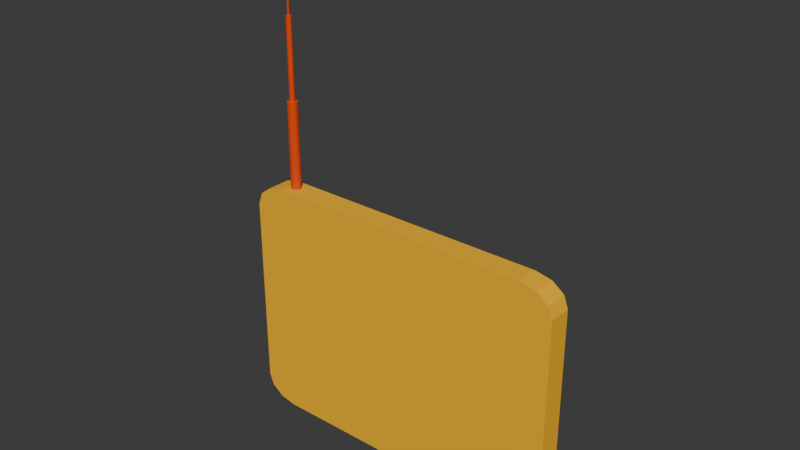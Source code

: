# Source: builder_device.blend  (saved by Blender 5.2.45; exported with 4.5.12 LTS)
import bpy
from mathutils import Matrix  # noqa: F401  (used for matrix-valued properties, if any)

bpy.ops.wm.read_factory_settings(use_empty=True)
scene = bpy.context.scene
scene.name = 'Scene'

# ---- collections
col_collection = bpy.data.collections.new('Collection'); scene.collection.children.link(col_collection)

# ---- materials (node trees are filled in below, after node groups)
mat_material = bpy.data.materials.new('Material')
mat_material.alpha_threshold = 0.0
mat_material.use_backface_culling_lightprobe_volume = False
mat_material.roughness = 0.5
mat_material.line_color = (0.0, 0.0, 0.0, 1.0)
mat_material_001 = bpy.data.materials.new('Material.001')
mat_material_002 = bpy.data.materials.new('Material.002')

# ---- material node trees
mat_material.use_nodes = True; mat_material.node_tree.nodes.clear()
_N = mat_material.node_tree.nodes; _L = mat_material.node_tree.links
n0 = _N.new('ShaderNodeOutputMaterial'); n0.name = 'Material Output'; n0.location = (200, 100)
n1 = _N.new('ShaderNodeBsdfPrincipled'); n1.name = 'Principled BSDF'; n1.location = (-200, 100)
n1.inputs[0].default_value = (1.0, 0.5014, 0.0, 1.0)
n1.inputs[2].default_value = 1.0
n1.inputs[10].default_value = 0.005
_L.new(n1.outputs[0], n0.inputs[0])
n0.is_active_output = True
mat_material_001.use_nodes = True; mat_material_001.node_tree.nodes.clear()
_N = mat_material_001.node_tree.nodes; _L = mat_material_001.node_tree.links
n0 = _N.new('ShaderNodeBsdfPrincipled'); n0.name = 'Principled BSDF'; n0.location = (-200, 100)
n0.inputs[0].default_value = (0.01702, 0.07835, 0.006256, 1.0)
n0.inputs[2].default_value = 1.0
n0.inputs[10].default_value = 0.005
n0.inputs[27].default_value = (0.01456, 0.04245, 7.094e-05, 1.0)
n0.inputs[28].default_value = 1.0
n1 = _N.new('ShaderNodeOutputMaterial'); n1.name = 'Material Output'; n1.location = (200, 100)
_L.new(n0.outputs[0], n1.inputs[0])
n1.is_active_output = True
mat_material_002.use_nodes = True; mat_material_002.node_tree.nodes.clear()
_N = mat_material_002.node_tree.nodes; _L = mat_material_002.node_tree.links
n0 = _N.new('ShaderNodeBsdfPrincipled'); n0.name = 'Principled BSDF'; n0.location = (-200, 100)
n0.inputs[0].default_value = (0.8, 0.06125, 0.0, 1.0)
n0.inputs[2].default_value = 1.0
n0.inputs[10].default_value = 0.005
n1 = _N.new('ShaderNodeOutputMaterial'); n1.name = 'Material Output'; n1.location = (200, 100)
_L.new(n0.outputs[0], n1.inputs[0])
n1.is_active_output = True

# ---- world
world_world = bpy.data.worlds.new('World'); scene.world = world_world
world_world.use_nodes = True; world_world.node_tree.nodes.clear()
_N = world_world.node_tree.nodes; _L = world_world.node_tree.links
n0 = _N.new('ShaderNodeOutputWorld'); n0.name = 'World Output'; n0.location = (200, 100)
n1 = _N.new('ShaderNodeBackground'); n1.name = 'Background'; n1.location = (-200, 100)
n1.inputs[0].default_value = (0.05088, 0.05088, 0.05088, 1.0)
_L.new(n1.outputs[0], n0.inputs[0])
n0.is_active_output = True
world_world.color = (0.05088, 0.05088, 0.05088)
world_world.sun_shadow_jitter_overblur = 0.0

# ---- meshes
me_cube = bpy.data.meshes.new('Cube')
me_cube.from_pydata([(0.8898, 1.0, 0.8898), (0.8898, 1.0, -0.8898), (0.8898, -1.0, 0.8898), (0.8898, -1.0, -0.8898), (-0.8898, 1.0, 0.8898), (-0.8898, 1.0, -0.8898), (-0.8898, -1.0, 0.8898), (-0.8898, -1.0, -0.8898), (0.8898, -1.0, 0.8898), (0.8898, -1.0, -0.8898), (-0.8898, -1.0, 0.8898), (-0.8898, -1.0, -0.8898), (1.0, 1.0, -0.8017), (0.8017, 1.0, -1.0), (0.8899, 1.0, -0.8899), (0.9734, 1.0, -0.9009), (0.9009, 1.0, -0.9734), (-0.8017, 1.0, -1.0), (-1.0, 1.0, -0.8017), (-0.8899, 1.0, -0.8899), (-0.9009, 1.0, -0.9734), (-0.9734, 1.0, -0.9009), (0.8017, 1.0, 1.0), (1.0, 1.0, 0.8017), (0.8899, 1.0, 0.8899), (0.9009, 1.0, 0.9734), (0.9734, 1.0, 0.9009), (-1.0, -1.0, -0.8017), (-0.8017, -1.0, -1.0), (-0.8899, -1.0, -0.8899), (-0.9734, -1.0, -0.9009), (-0.9009, -1.0, -0.9734), (-0.8017, -1.0, 1.0), (-1.0, -1.0, 0.8017), (-0.8899, -1.0, 0.8899), (-0.9009, -1.0, 0.9734), (-0.9734, -1.0, 0.9009), (1.0, -1.0, 0.8017), (0.8017, -1.0, 1.0), (0.8899, -1.0, 0.8899), (0.9734, -1.0, 0.9009), (0.9009, -1.0, 0.9734), (0.8017, -1.0, -1.0), (1.0, -1.0, -0.8017), (0.8899, -1.0, -0.8899), (0.9009, -1.0, -0.9734), (0.9734, -1.0, -0.9009), (-1.0, 1.0, 0.8017), (-0.8017, 1.0, 1.0), (-0.8899, 1.0, 0.8899), (-0.9734, 1.0, 0.9009), (-0.9009, 1.0, 0.9734)], [], [(7, 5, 4, 6), (2, 6, 4, 0), (1, 3, 2, 0), (1, 5, 7, 3), (9, 8, 10, 11), (12, 15, 14), (15, 16, 14), (16, 13, 14), (17, 20, 19), (20, 21, 19), (21, 18, 19), (22, 25, 24), (25, 26, 24), (26, 23, 24), (27, 30, 29), (30, 31, 29), (31, 28, 29), (32, 35, 34), (35, 36, 34), (36, 33, 34), (37, 40, 39), (40, 41, 39), (41, 38, 39), (42, 45, 44), (45, 46, 44), (46, 43, 44), (47, 50, 49), (50, 51, 49), (51, 48, 49), (17, 28, 31, 20), (20, 31, 30, 21), (21, 30, 27, 18), (22, 38, 41, 25), (25, 41, 40, 26), (26, 40, 37, 23), (32, 48, 51, 35), (35, 51, 50, 36), (36, 50, 47, 33), (42, 13, 16, 45), (45, 16, 15, 46), (46, 15, 12, 43), (5, 1, 14, 13, 17, 19), (12, 23, 37, 43), (17, 13, 42, 28), (1, 0, 24, 23, 12, 14), (4, 5, 19, 18, 47, 49), (27, 33, 47, 18), (22, 48, 32, 38), (0, 4, 49, 48, 22, 24), (3, 7, 29, 28, 42, 44), (7, 6, 34, 33, 27, 29), (6, 2, 39, 38, 32, 34), (2, 3, 44, 43, 37, 39)])
_uv = me_cube.uv_layers.new(name='UVMap')
_uv.uv.foreach_set('vector', [0.3888, 0.9862, 0.3888, 0.2638, 0.6112, 0.2638, 0.6112, 0.9862, 0.6112, 0.7638, 0.6112, 0.9862, 0.6112, 0.2638, 0.6112, 0.4862, 0.3888, 0.4862, 0.3888, 0.7638, 0.6112, 0.7638, 0.6112, 0.4862, 0.3888, 0.4862, 0.3888, 0.2638, 0.3888, 0.9862, 0.3888, 0.7638, 0.3888, 0.7638, 0.6112, 0.7638, 0.6112, 0.9862, 0.3888, 0.9862, 0.3967, 0.4969, 0.3829, 0.4921, 0.3888, 0.4862, 0.3829, 0.4921, 0.375, 0.4876, 0.3888, 0.4862, 0.375, 0.4876, 0.375, 0.4752, 0.3888, 0.4862, 0.375, 0.2748, 0.375, 0.2624, 0.3888, 0.2638, 0.375, 0.2624, 0.3829, 0.2579, 0.3888, 0.2638, 0.3829, 0.2579, 0.3874, 0.2624, 0.3888, 0.2638, 0.6343, 0.4907, 0.6171, 0.4921, 0.6112, 0.4862, 0.6171, 0.4921, 0.6126, 0.5, 0.6112, 0.4862, 0.6126, 0.5, 0.6002, 0.5, 0.6112, 0.4862, 0.3936, 0.9938, 0.3829, 0.9921, 0.3888, 0.9862, 0.3829, 0.9921, 0.375, 0.9876, 0.3888, 0.9862, 0.375, 0.9876, 0.375, 0.9752, 0.3888, 0.9862, 0.6188, 0.9814, 0.6171, 0.9921, 0.6112, 0.9862, 0.6171, 0.9921, 0.6126, 1.0, 0.6112, 0.9862, 0.6126, 1.0, 0.6002, 1.0, 0.6112, 0.9862, 0.6002, 0.75, 0.6126, 0.75, 0.6112, 0.7638, 0.6126, 0.75, 0.6171, 0.7579, 0.6112, 0.7638, 0.6171, 0.7579, 0.6126, 0.7624, 0.6112, 0.7638, 0.3626, 0.7624, 0.375, 0.7624, 0.3888, 0.7638, 0.375, 0.7624, 0.3829, 0.7579, 0.3888, 0.7638, 0.3829, 0.7579, 0.3874, 0.7624, 0.3888, 0.7638, 0.6002, 0.25, 0.6126, 0.25, 0.6112, 0.2638, 0.6126, 0.25, 0.6171, 0.2579, 0.6112, 0.2638, 0.6171, 0.2579, 0.6126, 0.2624, 0.6112, 0.2638, 0.1498, 0.5, 0.1498, 0.75, 0.1374, 0.75, 0.1374, 0.5, 0.1374, 0.5, 0.1374, 0.75, 0.125, 0.75, 0.125, 0.5, 0.375, 0.25, 0.375, 0.0, 0.3998, 0.0, 0.3998, 0.25, 0.6343, 0.4907, 0.6415, 0.7583, 0.6374, 0.75, 0.6374, 0.5, 0.6374, 0.5, 0.6374, 0.75, 0.6126, 0.75, 0.6126, 0.5, 0.6126, 0.5, 0.6126, 0.75, 0.6002, 0.75, 0.6002, 0.5, 0.8502, 0.75, 0.8502, 0.5, 0.875, 0.5, 0.875, 0.75, 0.625, 0.0, 0.625, 0.25, 0.6126, 0.25, 0.6126, 0.0, 0.6126, 0.0, 0.6126, 0.25, 0.6002, 0.25, 0.6002, 0.0, 0.3626, 0.7624, 0.3585, 0.4917, 0.3626, 0.5, 0.3626, 0.75, 0.3626, 0.75, 0.3626, 0.5, 0.3874, 0.5, 0.3874, 0.75, 0.3874, 0.75, 0.3874, 0.5, 0.3967, 0.4969, 0.3998, 0.75, 0.3888, 0.2638, 0.3888, 0.4862, 0.3888, 0.4862, 0.3585, 0.4917, 0.375, 0.2748, 0.3888, 0.2638, 0.3967, 0.4969, 0.6002, 0.5, 0.6002, 0.75, 0.3998, 0.75, 0.1498, 0.5, 0.3585, 0.4917, 0.3626, 0.7624, 0.1498, 0.75, 0.3888, 0.4862, 0.6112, 0.4862, 0.6112, 0.4862, 0.6002, 0.5, 0.3967, 0.4969, 0.3888, 0.4862, 0.6112, 0.2638, 0.3888, 0.2638, 0.3888, 0.2638, 0.3998, 0.25, 0.6002, 0.25, 0.6112, 0.2638, 0.3998, 0.0, 0.6002, 0.0, 0.6002, 0.25, 0.3998, 0.25, 0.6343, 0.4907, 0.8502, 0.5, 0.8502, 0.75, 0.6415, 0.7583, 0.6112, 0.4862, 0.6112, 0.2638, 0.6112, 0.2638, 0.625, 0.2748, 0.6343, 0.4907, 0.6112, 0.4862, 0.3888, 0.7638, 0.3888, 0.9862, 0.3888, 0.9862, 0.375, 0.9752, 0.3626, 0.7624, 0.3888, 0.7638, 0.3888, 0.9862, 0.6112, 0.9862, 0.6112, 0.9862, 0.6002, 1.0, 0.3936, 0.9938, 0.3888, 0.9862, 0.6112, 0.9862, 0.6112, 0.7638, 0.6112, 0.7638, 0.6415, 0.7583, 0.6188, 0.9814, 0.6112, 0.9862, 0.6112, 0.7638, 0.3888, 0.7638, 0.3888, 0.7638, 0.3998, 0.75, 0.6002, 0.75, 0.6112, 0.7638])
me_cube.materials.append(mat_material)
me_cube.use_mirror_vertex_groups = False
me_cube.update()
me_cube_001 = bpy.data.meshes.new('Cube.001')
me_cube_001.from_pydata([(0.8898, 0.3582, 0.8898), (0.8898, 0.3582, -0.8898), (-0.8898, 0.3582, 0.8898), (-0.8898, 0.3582, -0.8898)], [], [(3, 2, 0, 1)])
_uv = me_cube_001.uv_layers.new(name='UVMap')
_uv.uv.foreach_set('vector', [0.3888, 0.2638, 0.6112, 0.2638, 0.6112, 0.4862, 0.3888, 0.4862])
me_cube_001.materials.append(mat_material_001)
me_cube_001.use_mirror_vertex_groups = False
me_cube_001.update()
me_cylinder = bpy.data.meshes.new('Cylinder')
me_cylinder.from_pydata([(0.0, 1.0, -1.0), (0.0, 0.5228, 11.0), (0.1951, 0.9808, -1.0), (0.102, 0.5128, 11.0), (0.3827, 0.9239, -1.0), (0.2001, 0.483, 11.0), (0.5556, 0.8315, -1.0), (0.2905, 0.4347, 11.0), (0.7071, 0.7071, -1.0), (0.3697, 0.3697, 11.0), (0.8315, 0.5556, -1.0), (0.4347, 0.2905, 11.0), (0.9239, 0.3827, -1.0), (0.483, 0.2001, 11.0), (0.9808, 0.1951, -1.0), (0.5128, 0.102, 11.0), (1.0, 0.0, -1.0), (0.5228, 0.0, 11.0), (0.9808, -0.1951, -1.0), (0.5128, -0.102, 11.0), (0.9239, -0.3827, -1.0), (0.483, -0.2001, 11.0), (0.8315, -0.5556, -1.0), (0.4347, -0.2905, 11.0), (0.7071, -0.7071, -1.0), (0.3697, -0.3697, 11.0), (0.5556, -0.8315, -1.0), (0.2905, -0.4347, 11.0), (0.3827, -0.9239, -1.0), (0.2001, -0.483, 11.0), (0.1951, -0.9808, -1.0), (0.102, -0.5128, 11.0), (0.0, -1.0, -1.0), (0.0, -0.5228, 11.0), (-0.1951, -0.9808, -1.0), (-0.102, -0.5128, 11.0), (-0.3827, -0.9239, -1.0), (-0.2001, -0.483, 11.0), (-0.5556, -0.8315, -1.0), (-0.2905, -0.4347, 11.0), (-0.7071, -0.7071, -1.0), (-0.3697, -0.3697, 11.0), (-0.8315, -0.5556, -1.0), (-0.4347, -0.2905, 11.0), (-0.9239, -0.3827, -1.0), (-0.483, -0.2001, 11.0), (-0.9808, -0.1951, -1.0), (-0.5128, -0.102, 11.0), (-1.0, 0.0, -1.0), (-0.5228, 0.0, 11.0), (-0.9808, 0.1951, -1.0), (-0.5128, 0.102, 11.0), (-0.9239, 0.3827, -1.0), (-0.483, 0.2001, 11.0), (-0.8315, 0.5556, -1.0), (-0.4347, 0.2905, 11.0), (-0.7071, 0.7071, -1.0), (-0.3697, 0.3697, 11.0), (-0.5556, 0.8315, -1.0), (-0.2905, 0.4347, 11.0), (-0.3827, 0.9239, -1.0), (-0.2001, 0.483, 11.0), (-0.1951, 0.9808, -1.0), (-0.102, 0.5128, 11.0), (0.1951, 0.9808, 11.0), (0.0, 1.0, 11.0), (0.3827, 0.9239, 11.0), (0.5556, 0.8315, 11.0), (0.7071, 0.7071, 11.0), (0.8315, 0.5556, 11.0), (0.9239, 0.3827, 11.0), (0.9808, 0.1951, 11.0), (1.0, 0.0, 11.0), (0.9808, -0.1951, 11.0), (0.9239, -0.3827, 11.0), (0.8315, -0.5556, 11.0), (0.7071, -0.7071, 11.0), (0.5556, -0.8315, 11.0), (0.3827, -0.9239, 11.0), (0.1951, -0.9808, 11.0), (0.0, -1.0, 11.0), (-0.1951, -0.9808, 11.0), (-0.3827, -0.9239, 11.0), (-0.5556, -0.8315, 11.0), (-0.7071, -0.7071, 11.0), (-0.8315, -0.5556, 11.0), (-0.9239, -0.3827, 11.0), (-0.9808, -0.1951, 11.0), (-1.0, 0.0, 11.0), (-0.9808, 0.1951, 11.0), (-0.9239, 0.3827, 11.0), (-0.8315, 0.5556, 11.0), (-0.7071, 0.7071, 11.0), (-0.5556, 0.8315, 11.0), (-0.3827, 0.9239, 11.0), (-0.1951, 0.9808, 11.0), (0.03524, 0.1772, 21.35), (1.635e-06, 0.1806, 21.35), (0.06913, 0.1669, 21.35), (0.1004, 0.1502, 21.35), (0.1277, 0.1277, 21.35), (0.1502, 0.1004, 21.35), (0.1669, 0.06912, 21.35), (0.1772, 0.03524, 21.35), (0.1806, 6.131e-10, 21.35), (0.1772, -0.03524, 21.35), (0.1669, -0.06912, 21.35), (0.1502, -0.1004, 21.35), (0.1277, -0.1277, 21.35), (0.1004, -0.1502, 21.35), (0.06913, -0.1669, 21.35), (0.03524, -0.1772, 21.35), (1.635e-06, -0.1806, 21.35), (-0.03524, -0.1772, 21.35), (-0.06912, -0.1669, 21.35), (-0.1004, -0.1502, 21.35), (-0.1277, -0.1277, 21.35), (-0.1502, -0.1004, 21.35), (-0.1669, -0.06912, 21.35), (-0.1772, -0.03524, 21.35), (-0.1806, 6.131e-10, 21.35), (-0.1772, 0.03524, 21.35), (-0.1669, 0.06912, 21.35), (-0.1502, 0.1004, 21.35), (-0.1277, 0.1277, 21.35), (-0.1004, 0.1502, 21.35), (-0.06912, 0.1669, 21.35), (-0.03524, 0.1772, 21.35), (0.102, 0.5128, 21.35), (2.891e-06, 0.5228, 21.35), (0.2001, 0.483, 21.35), (0.2905, 0.4347, 21.35), (0.3697, 0.3697, 21.35), (0.4347, 0.2905, 21.35), (0.483, 0.2001, 21.35), (0.5128, 0.102, 21.35), (0.5228, 0.0, 21.35), (0.5128, -0.102, 21.35), (0.483, -0.2001, 21.35), (0.4347, -0.2905, 21.35), (0.3697, -0.3697, 21.35), (0.2905, -0.4347, 21.35), (0.2001, -0.483, 21.35), (0.102, -0.5128, 21.35), (2.891e-06, -0.5228, 21.35), (-0.102, -0.5128, 21.35), (-0.2001, -0.483, 21.35), (-0.2905, -0.4347, 21.35), (-0.3697, -0.3697, 21.35), (-0.4347, -0.2905, 21.35), (-0.483, -0.2001, 21.35), (-0.5128, -0.102, 21.35), (-0.5228, 0.0, 21.35), (-0.5128, 0.102, 21.35), (-0.483, 0.2001, 21.35), (-0.4347, 0.2905, 21.35), (-0.3697, 0.3697, 21.35), (-0.2905, 0.4347, 21.35), (-0.2001, 0.483, 21.35), (-0.102, 0.5128, 21.35), (0.03525, 0.1772, 32.27), (1.189e-05, 0.1806, 32.27), (0.06914, 0.1669, 32.27), (0.1004, 0.1502, 32.27), (0.1277, 0.1277, 32.27), (0.1502, 0.1004, 32.27), (0.1669, 0.06912, 32.27), (0.1772, 0.03524, 32.27), (0.1806, 6.131e-10, 32.27), (0.1772, -0.03524, 32.27), (0.1669, -0.06912, 32.27), (0.1502, -0.1004, 32.27), (0.1277, -0.1277, 32.27), (0.1004, -0.1502, 32.27), (0.06914, -0.1669, 32.27), (0.03525, -0.1772, 32.27), (1.189e-05, -0.1806, 32.27), (-0.03523, -0.1772, 32.27), (-0.06911, -0.1669, 32.27), (-0.1003, -0.1502, 32.27), (-0.1277, -0.1277, 32.27), (-0.1502, -0.1004, 32.27), (-0.1669, -0.06912, 32.27), (-0.1771, -0.03524, 32.27), (-0.1806, 6.131e-10, 32.27), (-0.1771, 0.03524, 32.27), (-0.1669, 0.06912, 32.27), (-0.1502, 0.1004, 32.27), (-0.1277, 0.1277, 32.27), (-0.1003, 0.1502, 32.27), (-0.06911, 0.1669, 32.27), (-0.03523, 0.1772, 32.27)], [], [(0, 65, 64, 2), (2, 64, 66, 4), (4, 66, 67, 6), (6, 67, 68, 8), (8, 68, 69, 10), (10, 69, 70, 12), (12, 70, 71, 14), (14, 71, 72, 16), (16, 72, 73, 18), (18, 73, 74, 20), (20, 74, 75, 22), (22, 75, 76, 24), (24, 76, 77, 26), (26, 77, 78, 28), (28, 78, 79, 30), (30, 79, 80, 32), (32, 80, 81, 34), (34, 81, 82, 36), (36, 82, 83, 38), (38, 83, 84, 40), (40, 84, 85, 42), (42, 85, 86, 44), (44, 86, 87, 46), (46, 87, 88, 48), (48, 88, 89, 50), (50, 89, 90, 52), (52, 90, 91, 54), (54, 91, 92, 56), (56, 92, 93, 58), (58, 93, 94, 60), (43, 41, 148, 149), (60, 94, 95, 62), (62, 95, 65, 0), (0, 2, 4, 6, 8, 10, 12, 14, 16, 18, 20, 22, 24, 26, 28, 30, 32, 34, 36, 38, 40, 42, 44, 46, 48, 50, 52, 54, 56, 58, 60, 62), (1, 3, 64, 65), (3, 5, 66, 64), (5, 7, 67, 66), (7, 9, 68, 67), (9, 11, 69, 68), (11, 13, 70, 69), (13, 15, 71, 70), (15, 17, 72, 71), (17, 19, 73, 72), (19, 21, 74, 73), (21, 23, 75, 74), (23, 25, 76, 75), (25, 27, 77, 76), (27, 29, 78, 77), (29, 31, 79, 78), (31, 33, 80, 79), (33, 35, 81, 80), (35, 37, 82, 81), (37, 39, 83, 82), (39, 41, 84, 83), (41, 43, 85, 84), (43, 45, 86, 85), (45, 47, 87, 86), (47, 49, 88, 87), (49, 51, 89, 88), (51, 53, 90, 89), (53, 55, 91, 90), (55, 57, 92, 91), (57, 59, 93, 92), (59, 61, 94, 93), (61, 63, 95, 94), (63, 1, 65, 95), (122, 121, 185, 186), (17, 15, 135, 136), (45, 43, 149, 150), (19, 17, 136, 137), (47, 45, 150, 151), (21, 19, 137, 138), (49, 47, 151, 152), (23, 21, 138, 139), (51, 49, 152, 153), (25, 23, 139, 140), (53, 51, 153, 154), (27, 25, 140, 141), (55, 53, 154, 155), (29, 27, 141, 142), (3, 1, 129, 128), (57, 55, 155, 156), (31, 29, 142, 143), (5, 3, 128, 130), (59, 57, 156, 157), (33, 31, 143, 144), (7, 5, 130, 131), (61, 59, 157, 158), (35, 33, 144, 145), (9, 7, 131, 132), (63, 61, 158, 159), (37, 35, 145, 146), (11, 9, 132, 133), (1, 63, 159, 129), (39, 37, 146, 147), (13, 11, 133, 134), (41, 39, 147, 148), (15, 13, 134, 135), (97, 96, 128, 129), (96, 98, 130, 128), (98, 99, 131, 130), (99, 100, 132, 131), (100, 101, 133, 132), (101, 102, 134, 133), (102, 103, 135, 134), (103, 104, 136, 135), (104, 105, 137, 136), (105, 106, 138, 137), (106, 107, 139, 138), (107, 108, 140, 139), (108, 109, 141, 140), (109, 110, 142, 141), (110, 111, 143, 142), (111, 112, 144, 143), (112, 113, 145, 144), (113, 114, 146, 145), (114, 115, 147, 146), (115, 116, 148, 147), (116, 117, 149, 148), (117, 118, 150, 149), (118, 119, 151, 150), (119, 120, 152, 151), (120, 121, 153, 152), (121, 122, 154, 153), (122, 123, 155, 154), (123, 124, 156, 155), (124, 125, 157, 156), (125, 126, 158, 157), (126, 127, 159, 158), (127, 97, 129, 159), (160, 161, 191, 190, 189, 188, 187, 186, 185, 184, 183, 182, 181, 180, 179, 178, 177, 176, 175, 174, 173, 172, 171, 170, 169, 168, 167, 166, 165, 164, 163, 162), (109, 108, 172, 173), (123, 122, 186, 187), (110, 109, 173, 174), (96, 97, 161, 160), (124, 123, 187, 188), (111, 110, 174, 175), (98, 96, 160, 162), (125, 124, 188, 189), (112, 111, 175, 176), (99, 98, 162, 163), (126, 125, 189, 190), (113, 112, 176, 177), (100, 99, 163, 164), (127, 126, 190, 191), (114, 113, 177, 178), (101, 100, 164, 165), (97, 127, 191, 161), (115, 114, 178, 179), (102, 101, 165, 166), (116, 115, 179, 180), (103, 102, 166, 167), (117, 116, 180, 181), (104, 103, 167, 168), (118, 117, 181, 182), (105, 104, 168, 169), (119, 118, 182, 183), (106, 105, 169, 170), (120, 119, 183, 184), (107, 106, 170, 171), (121, 120, 184, 185), (108, 107, 171, 172)])
_uv = me_cylinder.uv_layers.new(name='UVMap')
_uv.uv.foreach_set('vector', [1.0, 0.5, 1.0, 1.0, 0.9688, 1.0, 0.9688, 0.5, 0.9688, 0.5, 0.9688, 1.0, 0.9375, 1.0, 0.9375, 0.5, 0.9375, 0.5, 0.9375, 1.0, 0.9062, 1.0, 0.9062, 0.5, 0.9062, 0.5, 0.9062, 1.0, 0.875, 1.0, 0.875, 0.5, 0.875, 0.5, 0.875, 1.0, 0.8438, 1.0, 0.8438, 0.5, 0.8438, 0.5, 0.8438, 1.0, 0.8125, 1.0, 0.8125, 0.5, 0.8125, 0.5, 0.8125, 1.0, 0.7812, 1.0, 0.7812, 0.5, 0.7812, 0.5, 0.7812, 1.0, 0.75, 1.0, 0.75, 0.5, 0.75, 0.5, 0.75, 1.0, 0.7188, 1.0, 0.7188, 0.5, 0.7188, 0.5, 0.7188, 1.0, 0.6875, 1.0, 0.6875, 0.5, 0.6875, 0.5, 0.6875, 1.0, 0.6562, 1.0, 0.6562, 0.5, 0.6562, 0.5, 0.6562, 1.0, 0.625, 1.0, 0.625, 0.5, 0.625, 0.5, 0.625, 1.0, 0.5938, 1.0, 0.5938, 0.5, 0.5938, 0.5, 0.5938, 1.0, 0.5625, 1.0, 0.5625, 0.5, 0.5625, 0.5, 0.5625, 1.0, 0.5312, 1.0, 0.5312, 0.5, 0.5312, 0.5, 0.5312, 1.0, 0.5, 1.0, 0.5, 0.5, 0.5, 0.5, 0.5, 1.0, 0.4688, 1.0, 0.4688, 0.5, 0.4688, 0.5, 0.4688, 1.0, 0.4375, 1.0, 0.4375, 0.5, 0.4375, 0.5, 0.4375, 1.0, 0.4062, 1.0, 0.4062, 0.5, 0.4062, 0.5, 0.4062, 1.0, 0.375, 1.0, 0.375, 0.5, 0.375, 0.5, 0.375, 1.0, 0.3438, 1.0, 0.3438, 0.5, 0.3438, 0.5, 0.3438, 1.0, 0.3125, 1.0, 0.3125, 0.5, 0.3125, 0.5, 0.3125, 1.0, 0.2812, 1.0, 0.2812, 0.5, 0.2812, 0.5, 0.2812, 1.0, 0.25, 1.0, 0.25, 0.5, 0.25, 0.5, 0.25, 1.0, 0.2188, 1.0, 0.2188, 0.5, 0.2188, 0.5, 0.2188, 1.0, 0.1875, 1.0, 0.1875, 0.5, 0.1875, 0.5, 0.1875, 1.0, 0.1562, 1.0, 0.1562, 0.5, 0.1562, 0.5, 0.1562, 1.0, 0.125, 1.0, 0.125, 0.5, 0.125, 0.5, 0.125, 1.0, 0.09375, 1.0, 0.09375, 0.5, 0.09375, 0.5, 0.09375, 1.0, 0.0625, 1.0, 0.0625, 0.5, 0.1457, 0.1803, 0.1613, 0.1613, 0.1613, 0.1613, 0.1457, 0.1803, 0.0625, 0.5, 0.0625, 1.0, 0.03125, 1.0, 0.03125, 0.5, 0.03125, 0.5, 0.03125, 1.0, 0.0, 1.0, 0.0, 0.5, 0.75, 0.49, 0.7968, 0.4854, 0.8418, 0.4717, 0.8833, 0.4496, 0.9197, 0.4197, 0.9496, 0.3833, 0.9717, 0.3418, 0.9854, 0.2968, 0.99, 0.25, 0.9854, 0.2032, 0.9717, 0.1582, 0.9496, 0.1167, 0.9197, 0.08029, 0.8833, 0.05045, 0.8418, 0.02827, 0.7968, 0.01461, 0.75, 0.01, 0.7032, 0.01461, 0.6582, 0.02827, 0.6167, 0.05045, 0.5803, 0.08029, 0.5504, 0.1167, 0.5283, 0.1582, 0.5146, 0.2032, 0.51, 0.25, 0.5146, 0.2968, 0.5283, 0.3418, 0.5504, 0.3833, 0.5803, 0.4197, 0.6167, 0.4496, 0.6582, 0.4717, 0.7032, 0.4854, 0.25, 0.3755, 0.2745, 0.3731, 0.2968, 0.4854, 0.25, 0.49, 0.2745, 0.3731, 0.298, 0.3659, 0.3418, 0.4717, 0.2968, 0.4854, 0.298, 0.3659, 0.3197, 0.3543, 0.3833, 0.4496, 0.3418, 0.4717, 0.3197, 0.3543, 0.3387, 0.3387, 0.4197, 0.4197, 0.3833, 0.4496, 0.3387, 0.3387, 0.3543, 0.3197, 0.4496, 0.3833, 0.4197, 0.4197, 0.3543, 0.3197, 0.3659, 0.298, 0.4717, 0.3418, 0.4496, 0.3833, 0.3659, 0.298, 0.3731, 0.2745, 0.4854, 0.2968, 0.4717, 0.3418, 0.3731, 0.2745, 0.3755, 0.25, 0.49, 0.25, 0.4854, 0.2968, 0.3755, 0.25, 0.3731, 0.2255, 0.4854, 0.2032, 0.49, 0.25, 0.3731, 0.2255, 0.3659, 0.202, 0.4717, 0.1582, 0.4854, 0.2032, 0.3659, 0.202, 0.3543, 0.1803, 0.4496, 0.1167, 0.4717, 0.1582, 0.3543, 0.1803, 0.3387, 0.1613, 0.4197, 0.08029, 0.4496, 0.1167, 0.3387, 0.1613, 0.3197, 0.1457, 0.3833, 0.05045, 0.4197, 0.08029, 0.3197, 0.1457, 0.298, 0.1341, 0.3418, 0.02827, 0.3833, 0.05045, 0.298, 0.1341, 0.2745, 0.1269, 0.2968, 0.01461, 0.3418, 0.02827, 0.2745, 0.1269, 0.25, 0.1245, 0.25, 0.01, 0.2968, 0.01461, 0.25, 0.1245, 0.2255, 0.1269, 0.2032, 0.01461, 0.25, 0.01, 0.2255, 0.1269, 0.202, 0.1341, 0.1582, 0.02827, 0.2032, 0.01461, 0.202, 0.1341, 0.1803, 0.1457, 0.1167, 0.05045, 0.1582, 0.02827, 0.1803, 0.1457, 0.1613, 0.1613, 0.08029, 0.08029, 0.1167, 0.05045, 0.1613, 0.1613, 0.1457, 0.1803, 0.05045, 0.1167, 0.08029, 0.08029, 0.1457, 0.1803, 0.1341, 0.202, 0.02827, 0.1582, 0.05045, 0.1167, 0.1341, 0.202, 0.1269, 0.2255, 0.01461, 0.2032, 0.02827, 0.1582, 0.1269, 0.2255, 0.1245, 0.25, 0.01, 0.25, 0.01461, 0.2032, 0.1245, 0.25, 0.1269, 0.2745, 0.01461, 0.2968, 0.01, 0.25, 0.1269, 0.2745, 0.1341, 0.298, 0.02827, 0.3418, 0.01461, 0.2968, 0.1341, 0.298, 0.1457, 0.3197, 0.05045, 0.3833, 0.02827, 0.3418, 0.1457, 0.3197, 0.1613, 0.3387, 0.08029, 0.4197, 0.05045, 0.3833, 0.1613, 0.3387, 0.1803, 0.3543, 0.1167, 0.4496, 0.08029, 0.4197, 0.1803, 0.3543, 0.202, 0.3659, 0.1582, 0.4717, 0.1167, 0.4496, 0.202, 0.3659, 0.2255, 0.3731, 0.2032, 0.4854, 0.1582, 0.4717, 0.2255, 0.3731, 0.25, 0.3755, 0.25, 0.49, 0.2032, 0.4854, 0.1792, 0.2793, 0.1748, 0.265, 0.1748, 0.265, 0.1792, 0.2793, 0.3755, 0.25, 0.3731, 0.2745, 0.3731, 0.2745, 0.3755, 0.25, 0.1341, 0.202, 0.1457, 0.1803, 0.1457, 0.1803, 0.1341, 0.202, 0.3731, 0.2255, 0.3755, 0.25, 0.3755, 0.25, 0.3731, 0.2255, 0.1269, 0.2255, 0.1341, 0.202, 0.1341, 0.202, 0.1269, 0.2255, 0.3659, 0.202, 0.3731, 0.2255, 0.3731, 0.2255, 0.3659, 0.202, 0.1245, 0.25, 0.1269, 0.2255, 0.1269, 0.2255, 0.1245, 0.25, 0.3543, 0.1803, 0.3659, 0.202, 0.3659, 0.202, 0.3543, 0.1803, 0.1269, 0.2745, 0.1245, 0.25, 0.1245, 0.25, 0.1269, 0.2745, 0.3387, 0.1613, 0.3543, 0.1803, 0.3543, 0.1803, 0.3387, 0.1613, 0.1341, 0.298, 0.1269, 0.2745, 0.1269, 0.2745, 0.1341, 0.298, 0.3197, 0.1457, 0.3387, 0.1613, 0.3387, 0.1613, 0.3197, 0.1457, 0.1457, 0.3197, 0.1341, 0.298, 0.1341, 0.298, 0.1457, 0.3197, 0.298, 0.1341, 0.3197, 0.1457, 0.3197, 0.1457, 0.298, 0.1341, 0.2745, 0.3731, 0.25, 0.3755, 0.25, 0.3755, 0.2745, 0.3731, 0.1613, 0.3387, 0.1457, 0.3197, 0.1457, 0.3197, 0.1613, 0.3387, 0.2745, 0.1269, 0.298, 0.1341, 0.298, 0.1341, 0.2745, 0.1269, 0.298, 0.3659, 0.2745, 0.3731, 0.2745, 0.3731, 0.298, 0.3659, 0.1803, 0.3543, 0.1613, 0.3387, 0.1613, 0.3387, 0.1803, 0.3543, 0.25, 0.1245, 0.2745, 0.1269, 0.2745, 0.1269, 0.25, 0.1245, 0.3197, 0.3543, 0.298, 0.3659, 0.298, 0.3659, 0.3197, 0.3543, 0.202, 0.3659, 0.1803, 0.3543, 0.1803, 0.3543, 0.202, 0.3659, 0.2255, 0.1269, 0.25, 0.1245, 0.25, 0.1245, 0.2255, 0.1269, 0.3387, 0.3387, 0.3197, 0.3543, 0.3197, 0.3543, 0.3387, 0.3387, 0.2255, 0.3731, 0.202, 0.3659, 0.202, 0.3659, 0.2255, 0.3731, 0.202, 0.1341, 0.2255, 0.1269, 0.2255, 0.1269, 0.202, 0.1341, 0.3543, 0.3197, 0.3387, 0.3387, 0.3387, 0.3387, 0.3543, 0.3197, 0.25, 0.3755, 0.2255, 0.3731, 0.2255, 0.3731, 0.25, 0.3755, 0.1803, 0.1457, 0.202, 0.1341, 0.202, 0.1341, 0.1803, 0.1457, 0.3659, 0.298, 0.3543, 0.3197, 0.3543, 0.3197, 0.3659, 0.298, 0.1613, 0.1613, 0.1803, 0.1457, 0.1803, 0.1457, 0.1613, 0.1613, 0.3731, 0.2745, 0.3659, 0.298, 0.3659, 0.298, 0.3731, 0.2745, 0.25, 0.3267, 0.265, 0.3252, 0.2745, 0.3731, 0.25, 0.3755, 0.265, 0.3252, 0.2793, 0.3208, 0.298, 0.3659, 0.2745, 0.3731, 0.2793, 0.3208, 0.2926, 0.3137, 0.3197, 0.3543, 0.298, 0.3659, 0.2926, 0.3137, 0.3042, 0.3042, 0.3387, 0.3387, 0.3197, 0.3543, 0.3042, 0.3042, 0.3137, 0.2926, 0.3543, 0.3197, 0.3387, 0.3387, 0.3137, 0.2926, 0.3208, 0.2793, 0.3659, 0.298, 0.3543, 0.3197, 0.3208, 0.2793, 0.3252, 0.265, 0.3731, 0.2745, 0.3659, 0.298, 0.3252, 0.265, 0.3267, 0.25, 0.3755, 0.25, 0.3731, 0.2745, 0.3267, 0.25, 0.3252, 0.235, 0.3731, 0.2255, 0.3755, 0.25, 0.3252, 0.235, 0.3208, 0.2207, 0.3659, 0.202, 0.3731, 0.2255, 0.3208, 0.2207, 0.3137, 0.2074, 0.3543, 0.1803, 0.3659, 0.202, 0.3137, 0.2074, 0.3042, 0.1958, 0.3387, 0.1613, 0.3543, 0.1803, 0.3042, 0.1958, 0.2926, 0.1863, 0.3197, 0.1457, 0.3387, 0.1613, 0.2926, 0.1863, 0.2793, 0.1792, 0.298, 0.1341, 0.3197, 0.1457, 0.2793, 0.1792, 0.265, 0.1748, 0.2745, 0.1269, 0.298, 0.1341, 0.265, 0.1748, 0.25, 0.1733, 0.25, 0.1245, 0.2745, 0.1269, 0.25, 0.1733, 0.235, 0.1748, 0.2255, 0.1269, 0.25, 0.1245, 0.235, 0.1748, 0.2207, 0.1792, 0.202, 0.1341, 0.2255, 0.1269, 0.2207, 0.1792, 0.2074, 0.1863, 0.1803, 0.1457, 0.202, 0.1341, 0.2074, 0.1863, 0.1958, 0.1958, 0.1613, 0.1613, 0.1803, 0.1457, 0.1958, 0.1958, 0.1863, 0.2074, 0.1457, 0.1803, 0.1613, 0.1613, 0.1863, 0.2074, 0.1792, 0.2207, 0.1341, 0.202, 0.1457, 0.1803, 0.1792, 0.2207, 0.1748, 0.235, 0.1269, 0.2255, 0.1341, 0.202, 0.1748, 0.235, 0.1733, 0.25, 0.1245, 0.25, 0.1269, 0.2255, 0.1733, 0.25, 0.1748, 0.265, 0.1269, 0.2745, 0.1245, 0.25, 0.1748, 0.265, 0.1792, 0.2793, 0.1341, 0.298, 0.1269, 0.2745, 0.1792, 0.2793, 0.1863, 0.2926, 0.1457, 0.3197, 0.1341, 0.298, 0.1863, 0.2926, 0.1958, 0.3042, 0.1613, 0.3387, 0.1457, 0.3197, 0.1958, 0.3042, 0.2074, 0.3137, 0.1803, 0.3543, 0.1613, 0.3387, 0.2074, 0.3137, 0.2207, 0.3208, 0.202, 0.3659, 0.1803, 0.3543, 0.2207, 0.3208, 0.235, 0.3252, 0.2255, 0.3731, 0.202, 0.3659, 0.235, 0.3252, 0.25, 0.3267, 0.25, 0.3755, 0.2255, 0.3731, 0.265, 0.3252, 0.25, 0.3267, 0.235, 0.3252, 0.2207, 0.3208, 0.2074, 0.3137, 0.1958, 0.3042, 0.1863, 0.2926, 0.1792, 0.2793, 0.1748, 0.265, 0.1733, 0.25, 0.1748, 0.235, 0.1792, 0.2207, 0.1863, 0.2074, 0.1958, 0.1958, 0.2074, 0.1863, 0.2207, 0.1792, 0.235, 0.1748, 0.25, 0.1733, 0.265, 0.1748, 0.2793, 0.1792, 0.2926, 0.1863, 0.3042, 0.1958, 0.3137, 0.2074, 0.3208, 0.2207, 0.3252, 0.235, 0.3267, 0.25, 0.3252, 0.265, 0.3208, 0.2793, 0.3137, 0.2926, 0.3042, 0.3042, 0.2926, 0.3137, 0.2793, 0.3208, 0.2926, 0.1863, 0.3042, 0.1958, 0.3042, 0.1958, 0.2926, 0.1863, 0.1863, 0.2926, 0.1792, 0.2793, 0.1792, 0.2793, 0.1863, 0.2926, 0.2793, 0.1792, 0.2926, 0.1863, 0.2926, 0.1863, 0.2793, 0.1792, 0.265, 0.3252, 0.25, 0.3267, 0.25, 0.3267, 0.265, 0.3252, 0.1958, 0.3042, 0.1863, 0.2926, 0.1863, 0.2926, 0.1958, 0.3042, 0.265, 0.1748, 0.2793, 0.1792, 0.2793, 0.1792, 0.265, 0.1748, 0.2793, 0.3208, 0.265, 0.3252, 0.265, 0.3252, 0.2793, 0.3208, 0.2074, 0.3137, 0.1958, 0.3042, 0.1958, 0.3042, 0.2074, 0.3137, 0.25, 0.1733, 0.265, 0.1748, 0.265, 0.1748, 0.25, 0.1733, 0.2926, 0.3137, 0.2793, 0.3208, 0.2793, 0.3208, 0.2926, 0.3137, 0.2207, 0.3208, 0.2074, 0.3137, 0.2074, 0.3137, 0.2207, 0.3208, 0.235, 0.1748, 0.25, 0.1733, 0.25, 0.1733, 0.235, 0.1748, 0.3042, 0.3042, 0.2926, 0.3137, 0.2926, 0.3137, 0.3042, 0.3042, 0.235, 0.3252, 0.2207, 0.3208, 0.2207, 0.3208, 0.235, 0.3252, 0.2207, 0.1792, 0.235, 0.1748, 0.235, 0.1748, 0.2207, 0.1792, 0.3137, 0.2926, 0.3042, 0.3042, 0.3042, 0.3042, 0.3137, 0.2926, 0.25, 0.3267, 0.235, 0.3252, 0.235, 0.3252, 0.25, 0.3267, 0.2074, 0.1863, 0.2207, 0.1792, 0.2207, 0.1792, 0.2074, 0.1863, 0.3208, 0.2793, 0.3137, 0.2926, 0.3137, 0.2926, 0.3208, 0.2793, 0.1958, 0.1958, 0.2074, 0.1863, 0.2074, 0.1863, 0.1958, 0.1958, 0.3252, 0.265, 0.3208, 0.2793, 0.3208, 0.2793, 0.3252, 0.265, 0.1863, 0.2074, 0.1958, 0.1958, 0.1958, 0.1958, 0.1863, 0.2074, 0.3267, 0.25, 0.3252, 0.265, 0.3252, 0.265, 0.3267, 0.25, 0.1792, 0.2207, 0.1863, 0.2074, 0.1863, 0.2074, 0.1792, 0.2207, 0.3252, 0.235, 0.3267, 0.25, 0.3267, 0.25, 0.3252, 0.235, 0.1748, 0.235, 0.1792, 0.2207, 0.1792, 0.2207, 0.1748, 0.235, 0.3208, 0.2207, 0.3252, 0.235, 0.3252, 0.235, 0.3208, 0.2207, 0.1733, 0.25, 0.1748, 0.235, 0.1748, 0.235, 0.1733, 0.25, 0.3137, 0.2074, 0.3208, 0.2207, 0.3208, 0.2207, 0.3137, 0.2074, 0.1748, 0.265, 0.1733, 0.25, 0.1733, 0.25, 0.1748, 0.265, 0.3042, 0.1958, 0.3137, 0.2074, 0.3137, 0.2074, 0.3042, 0.1958])
me_cylinder.materials.append(mat_material_002)
me_cylinder.update()

# ---- objects
ob_body = bpy.data.objects.new('Body', me_cube)
ob_screen = bpy.data.objects.new('Screen', me_cube_001)
ob_cylinder = bpy.data.objects.new('Cylinder', me_cylinder)

# ---- transforms, parenting, visibility, modifiers, constraints
ob_body.location = (0.0, 0.0, 0.0)
ob_body.scale = (1.355, 0.0941, 1.0)
ob_body.lock_rotations_4d = False
ob_body.empty_display_type = 'ARROWS'
ob_body.lineart.crease_threshold = 0.0
ob_screen.location = (0.0, 0.0, 0.0)
ob_screen.scale = (1.355, 0.0941, 1.0)
ob_screen.lock_rotations_4d = False
ob_screen.empty_display_type = 'ARROWS'
ob_screen.lineart.crease_threshold = 0.0
ob_cylinder.location = (-1.03, 0.0, 1.013)
ob_cylinder.scale = (0.04125, 0.04125, 0.06272)

# ---- collection membership
col_collection.objects.link(ob_body)
col_collection.objects.link(ob_screen)
col_collection.objects.link(ob_cylinder)

# ---- scene / render settings (as saved in the file)
scene.frame_start = 1; scene.frame_end = 250; scene.frame_set(1)
scene.render.engine = 'BLENDER_EEVEE_NEXT'
scene.render.bake_bias = 0.0
scene.render.bake_samples = 0
scene.render.compositor_device = 'GPU'
scene.eevee.use_volume_custom_range = False
scene.eevee.fast_gi_thickness_near = 0.1
scene.eevee.fast_gi_thickness_far = 0.0
scene.eevee.ray_tracing_options.screen_trace_thickness = 0.1
bpy.context.view_layer.update()

# ---- added for rendering (the .blend has no active camera and no usable light): camera, sun
cam_auto = bpy.data.cameras.new('AutoCamera')
cam_auto.lens = 50.0
cam_auto.sensor_width = 36.0
cam_auto.clip_end = 1000.0
ob_auto_camera = bpy.data.objects.new('AutoCamera', cam_auto)
scene.collection.objects.link(ob_auto_camera)
ob_auto_camera.location = (4.50152, -5.40182, 4.61938)
ob_auto_camera.rotation_euler = (1.09748, -7.21219e-08, 0.694738)
scene.camera = ob_auto_camera
light_auto_sun = bpy.data.lights.new('AutoSun', 'SUN')
light_auto_sun.energy = 3.0
light_auto_sun.angle = 0.0523599
ob_auto_sun = bpy.data.objects.new('AutoSun', light_auto_sun)
scene.collection.objects.link(ob_auto_sun)
ob_auto_sun.rotation_euler = (0.872665, 0.174533, 0.523599)
bpy.context.view_layer.update()
